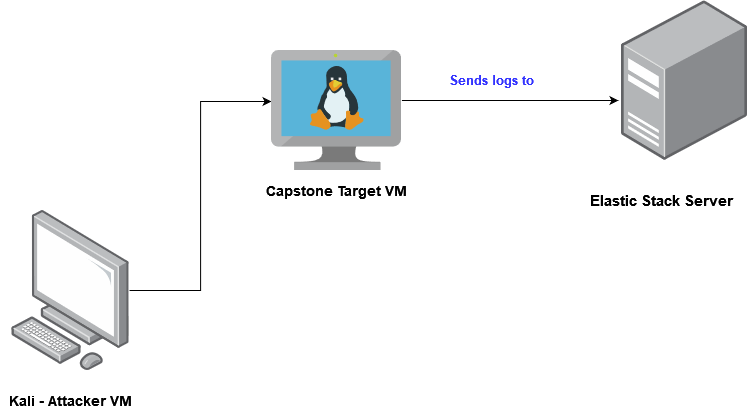

The diagram above was exported from draw.io. Its source (the exported page's mxGraphModel, read from the mxfile embedded in the PNG):
<mxGraphModel dx="1422" dy="752" grid="1" gridSize="10" guides="1" tooltips="1" connect="1" arrows="1" fold="1" page="1" pageScale="1" pageWidth="850" pageHeight="1100" math="0" shadow="0">
  <root>
    <mxCell id="0" />
    <mxCell id="1" parent="0" />
    <mxCell id="cb_k8ZBA5zHOiL3oizNe-6" value="" style="points=[];aspect=fixed;html=1;align=center;shadow=0;dashed=0;image;image=img/lib/allied_telesis/computer_and_terminals/Server_Desktop.svg;" vertex="1" parent="1">
      <mxGeometry x="690" y="150" width="126.23" height="160" as="geometry" />
    </mxCell>
    <mxCell id="cb_k8ZBA5zHOiL3oizNe-13" style="edgeStyle=orthogonalEdgeStyle;rounded=0;orthogonalLoop=1;jettySize=auto;html=1;entryX=0;entryY=0.425;entryDx=0;entryDy=0;entryPerimeter=0;" edge="1" parent="1" source="cb_k8ZBA5zHOiL3oizNe-8" target="cb_k8ZBA5zHOiL3oizNe-9">
      <mxGeometry relative="1" as="geometry" />
    </mxCell>
    <mxCell id="cb_k8ZBA5zHOiL3oizNe-8" value="" style="points=[];aspect=fixed;html=1;align=center;shadow=0;dashed=0;image;image=img/lib/allied_telesis/computer_and_terminals/Personal_Computer.svg;" vertex="1" parent="1">
      <mxGeometry x="80" y="360" width="118.06" height="160" as="geometry" />
    </mxCell>
    <mxCell id="cb_k8ZBA5zHOiL3oizNe-14" style="edgeStyle=orthogonalEdgeStyle;rounded=0;orthogonalLoop=1;jettySize=auto;html=1;entryX=-0.024;entryY=0.625;entryDx=0;entryDy=0;entryPerimeter=0;" edge="1" parent="1" source="cb_k8ZBA5zHOiL3oizNe-9" target="cb_k8ZBA5zHOiL3oizNe-6">
      <mxGeometry relative="1" as="geometry">
        <Array as="points">
          <mxPoint x="667" y="250" />
        </Array>
      </mxGeometry>
    </mxCell>
    <mxCell id="cb_k8ZBA5zHOiL3oizNe-9" value="" style="sketch=0;aspect=fixed;html=1;points=[];align=center;image;fontSize=12;image=img/lib/mscae/VM_Linux.svg;" vertex="1" parent="1">
      <mxGeometry x="340" y="200" width="130.43" height="120" as="geometry" />
    </mxCell>
    <mxCell id="cb_k8ZBA5zHOiL3oizNe-10" value="&lt;div style=&quot;font-size: 14px&quot;&gt;&lt;font style=&quot;font-size: 14px&quot;&gt;&lt;b&gt;Kali - Attacker VM&lt;/b&gt;&lt;/font&gt;&lt;/div&gt;" style="text;html=1;resizable=0;autosize=1;align=center;verticalAlign=middle;points=[];fillColor=none;strokeColor=none;rounded=0;" vertex="1" parent="1">
      <mxGeometry x="69.02999999999997" y="540" width="140" height="20" as="geometry" />
    </mxCell>
    <mxCell id="cb_k8ZBA5zHOiL3oizNe-11" value="&lt;font style=&quot;font-size: 14px&quot;&gt;&lt;b&gt;Capstone Target VM&lt;br&gt;&lt;/b&gt;&lt;/font&gt;" style="text;html=1;resizable=0;autosize=1;align=center;verticalAlign=middle;points=[];fillColor=none;strokeColor=none;rounded=0;" vertex="1" parent="1">
      <mxGeometry x="325.21" y="330" width="160" height="20" as="geometry" />
    </mxCell>
    <mxCell id="cb_k8ZBA5zHOiL3oizNe-12" value="&lt;font style=&quot;font-size: 15px&quot;&gt;&lt;b&gt;Elastic Stack Server&lt;font style=&quot;font-size: 15px&quot;&gt;&lt;br&gt;&lt;/font&gt;&lt;/b&gt;&lt;/font&gt;" style="text;html=1;resizable=0;autosize=1;align=center;verticalAlign=middle;points=[];fillColor=none;strokeColor=none;rounded=0;" vertex="1" parent="1">
      <mxGeometry x="650" y="340" width="160" height="20" as="geometry" />
    </mxCell>
    <mxCell id="cb_k8ZBA5zHOiL3oizNe-15" value="&lt;font style=&quot;font-size: 13px&quot; color=&quot;#3333FF&quot;&gt;&lt;b&gt;Sends logs to&lt;br&gt;&lt;/b&gt;&lt;/font&gt;" style="text;html=1;resizable=0;autosize=1;align=center;verticalAlign=middle;points=[];fillColor=none;strokeColor=none;rounded=0;" vertex="1" parent="1">
      <mxGeometry x="510" y="220" width="100" height="20" as="geometry" />
    </mxCell>
  </root>
</mxGraphModel>